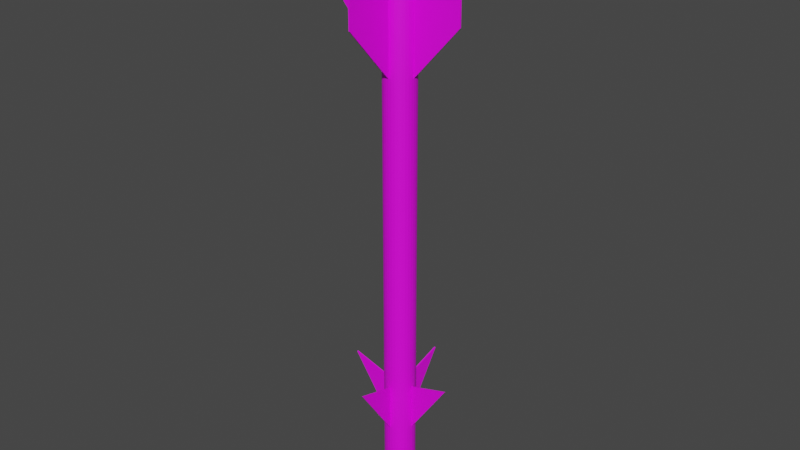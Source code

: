 # Source: AIM-9B.blend  (saved by Blender 2.80.75; exported with 4.5.12 LTS)
import bpy
from mathutils import Matrix  # noqa: F401  (used for matrix-valued properties, if any)

bpy.ops.wm.read_factory_settings(use_empty=True)
scene = bpy.context.scene
scene.name = 'Scene'

# ---- collections
col_collection = bpy.data.collections.new('Collection'); scene.collection.children.link(col_collection)

# ---- images (referenced by path relative to the original .blend; pixels are not part of the script)
import os
ASSET_DIR = os.environ.get("B2B_ASSET_DIR", "")  # directory of the original .blend (textures are referenced by path, not embedded)
HERE = os.path.dirname(os.path.abspath(__file__))  # packed textures are extracted next to this script under _unpacked/

def load_image(name, relpath, width, height, colorspace="sRGB"):
    """Load a texture the original file referenced (path relative to the .blend, or extracted next to this script)."""
    p = next((c for c in (os.path.join(HERE, relpath), os.path.join(ASSET_DIR, relpath)) if relpath and os.path.exists(c)), "")
    if p:
        img = bpy.data.images.load(p, check_existing=True)
        img.name = name
    else:  # same state as the original file: an image datablock whose file is absent (Cycles renders it pink)
        img = bpy.data.images.new(name, width, height)
        img.source = "FILE"
        img.filepath = "//" + (relpath or name)
    img.colorspace_settings.name = colorspace
    return img
img_aim_9_png = load_image('AIM-9.png', 'AIM-9.png', 1024, 1024, 'sRGB')

# ---- materials (node trees are filled in below, after node groups)
mat_aim_9b = bpy.data.materials.new('AIM-9B')
mat_aim_9b.use_transparent_shadow = False

# ---- material node trees
mat_aim_9b.use_nodes = True; mat_aim_9b.node_tree.nodes.clear()
_N = mat_aim_9b.node_tree.nodes; _L = mat_aim_9b.node_tree.links
n0 = _N.new('ShaderNodeOutputMaterial'); n0.name = 'Material Output'; n0.location = (300, 300)
n1 = _N.new('ShaderNodeBsdfPrincipled'); n1.name = 'Principled BSDF'; n1.location = (10, 300)
n1.distribution = 'GGX'
n1.subsurface_method = 'BURLEY'
n1.inputs[3].default_value = 1.45
n1.inputs[27].default_value = (0.0, 0.0, 0.0, 1.0)
n1.inputs[28].default_value = 1.0
n2 = _N.new('ShaderNodeTexImage'); n2.name = 'Image Texture'; n2.location = (-280, 280)
n2.image = img_aim_9_png
_L.new(n1.outputs[0], n0.inputs[0])
_L.new(n2.outputs[0], n1.inputs[0])
n0.is_active_output = True

# ---- world
world_world = bpy.data.worlds.new('World'); scene.world = world_world
world_world.use_nodes = True; world_world.node_tree.nodes.clear()
_N = world_world.node_tree.nodes; _L = world_world.node_tree.links
n0 = _N.new('ShaderNodeOutputWorld'); n0.name = 'World Output'; n0.location = (300, 300)
n1 = _N.new('ShaderNodeBackground'); n1.name = 'Background'; n1.location = (10, 300)
n1.inputs[0].default_value = (0.05088, 0.05088, 0.05088, 1.0)
_L.new(n1.outputs[0], n0.inputs[0])
n0.is_active_output = True
world_world.color = (0.05088, 0.05088, 0.05088)
world_world.use_sun_shadow = False
world_world.sun_shadow_jitter_overblur = 0.0

# ---- meshes
me_cylinder = bpy.data.meshes.new('Cylinder')
me_cylinder.from_pydata([(2.911e-07, 1.0, -16.6), (2.285e-07, 0.8345, 21.07), (0.1951, 0.9808, -16.6), (0.1628, 0.8185, 21.07), (0.3827, 0.9239, -16.6), (0.3194, 0.771, 21.07), (0.5556, 0.8315, -16.6), (0.4636, 0.6939, 21.07), (0.7071, 0.7071, -16.6), (0.5901, 0.5901, 21.07), (0.8315, 0.5556, -16.6), (0.6939, 0.4636, 21.07), (0.9239, 0.3827, -16.6), (0.771, 0.3194, 21.07), (0.9808, 0.1951, -16.6), (0.8185, 0.1628, 21.07), (1.0, -1.153e-06, -16.6), (0.8345, 1.515e-06, 21.07), (0.9808, -0.1951, -16.6), (0.8185, -0.1628, 21.07), (0.9239, -0.3827, -16.6), (0.771, -0.3194, 21.07), (0.8315, -0.5556, -16.6), (0.6939, -0.4636, 21.07), (0.7071, -0.7071, -16.6), (0.5901, -0.5901, 21.07), (0.5556, -0.8315, -16.6), (0.4636, -0.6939, 21.07), (0.3827, -0.9239, -16.6), (0.3194, -0.771, 21.07), (0.1951, -0.9808, -16.6), (0.1628, -0.8185, 21.07), (-3.477e-08, -1.0, -16.6), (1.603e-08, -0.8345, 21.07), (-0.1951, -0.9808, -16.6), (-0.1628, -0.8185, 21.07), (-0.3827, -0.9239, -16.6), (-0.3194, -0.771, 21.07), (-0.5556, -0.8315, -16.6), (-0.4636, -0.6939, 21.07), (-0.7071, -0.7071, -16.6), (-0.5901, -0.5901, 21.07), (-0.8315, -0.5556, -16.6), (-0.6939, -0.4636, 21.07), (-0.9239, -0.3827, -16.6), (-0.771, -0.3194, 21.07), (-0.9808, -0.1951, -16.6), (-0.8185, -0.1628, 21.07), (-1.0, -2.628e-07, -16.6), (-0.8345, 2.278e-06, 21.07), (-0.9808, 0.1951, -16.6), (-0.8185, 0.1628, 21.07), (-0.9239, 0.3827, -16.6), (-0.771, 0.3194, 21.07), (-0.8315, 0.5556, -16.6), (-0.6939, 0.4636, 21.07), (-0.7071, 0.7071, -16.6), (-0.5901, 0.5901, 21.07), (-0.5556, 0.8315, -16.6), (-0.4636, 0.6939, 21.07), (-0.3827, 0.9239, -16.6), (-0.3194, 0.771, 21.07), (-0.1951, 0.9808, -16.6), (-0.1628, 0.8185, 21.07), (0.1951, 0.9808, 21.07), (2.911e-07, 1.0, 21.07), (0.3827, 0.9239, 21.07), (0.5556, 0.8315, 21.07), (0.7071, 0.7071, 21.07), (0.8315, 0.5556, 21.07), (0.9239, 0.3827, 21.07), (0.9808, 0.1951, 21.07), (1.0, 1.541e-06, 21.07), (0.9808, -0.1951, 21.07), (0.9239, -0.3827, 21.07), (0.8315, -0.5556, 21.07), (0.7071, -0.7071, 21.07), (0.5556, -0.8315, 21.07), (0.3827, -0.9239, 21.07), (0.1951, -0.9808, 21.07), (-3.477e-08, -1.0, 21.07), (-0.1951, -0.9808, 21.07), (-0.3827, -0.9239, 21.07), (-0.5556, -0.8315, 21.07), (-0.7071, -0.7071, 21.07), (-0.8315, -0.5556, 21.07), (-0.9239, -0.3827, 21.07), (-0.9808, -0.1951, 21.07), (-1.0, 2.431e-06, 21.07), (-0.9808, 0.1951, 21.07), (-0.9239, 0.3827, 21.07), (-0.8315, 0.5556, 21.07), (-0.7071, 0.7071, 21.07), (-0.5556, 0.8315, 21.07), (-0.3827, 0.9239, 21.07), (-0.1951, 0.9808, 21.07), (0.08059, 0.4051, 18.18), (2.717e-07, 0.4131, 18.18), (0.1581, 0.3816, 18.18), (0.2295, 0.3435, 18.18), (0.2921, 0.2921, 18.18), (0.3435, 0.2295, 18.18), (0.3816, 0.1581, 18.18), (0.4051, 0.08059, 18.18), (0.4131, 1.443e-06, 18.18), (0.4051, -0.08059, 18.18), (0.3816, -0.1581, 18.18), (0.3435, -0.2295, 18.18), (0.2921, -0.2921, 18.18), (0.2295, -0.3435, 18.18), (0.1581, -0.3816, 18.18), (0.08059, -0.4051, 18.18), (2.579e-07, -0.4131, 18.18), (-0.08059, -0.4051, 18.18), (-0.1581, -0.3816, 18.18), (-0.2295, -0.3435, 18.18), (-0.2921, -0.2921, 18.18), (-0.3435, -0.2295, 18.18), (-0.3816, -0.1581, 18.18), (-0.4051, -0.08059, 18.18), (-0.4131, 1.89e-06, 18.18), (-0.4051, 0.08059, 18.18), (-0.3816, 0.1581, 18.18), (-0.3435, 0.2295, 18.18), (-0.2921, 0.2921, 18.18), (-0.2295, 0.3435, 18.18), (-0.1581, 0.3816, 18.18), (-0.08059, 0.4051, 18.18), (0.1628, 0.8185, 18.18), (3.931e-07, 0.8345, 18.18), (0.3194, 0.771, 18.18), (0.4636, 0.6939, 18.18), (0.5901, 0.5901, 18.18), (0.6939, 0.4636, 18.18), (0.771, 0.3194, 18.18), (0.8185, 0.1628, 18.18), (0.8345, 1.519e-06, 18.18), (0.8185, -0.1628, 18.18), (0.771, -0.3194, 18.18), (0.6939, -0.4636, 18.18), (0.5901, -0.5901, 18.18), (0.4636, -0.6939, 18.18), (0.3194, -0.771, 18.18), (0.1628, -0.8185, 18.18), (1.806e-07, -0.8345, 18.18), (-0.1628, -0.8185, 18.18), (-0.3194, -0.771, 18.18), (-0.4636, -0.6939, 18.18), (-0.5901, -0.5901, 18.18), (-0.6939, -0.4636, 18.18), (-0.771, -0.3194, 18.18), (-0.8185, -0.1628, 18.18), (-0.8345, 2.282e-06, 18.18), (-0.8185, 0.1628, 18.18), (-0.771, 0.3194, 18.18), (-0.6939, 0.4636, 18.18), (-0.5901, 0.5901, 18.18), (-0.4636, 0.6939, 18.18), (-0.3194, 0.771, 18.18), (-0.1628, 0.8185, 18.18), (0.1419, 0.7136, 21.03), (2.645e-06, 0.7276, 21.03), (0.2784, 0.6722, 21.03), (0.4042, 0.6049, 21.03), (0.5145, 0.5145, 21.03), (0.6049, 0.4042, 21.03), (0.6722, 0.2784, 21.03), (0.7136, 0.1419, 21.03), (0.7276, 1.318e-06, 21.03), (0.7136, -0.1419, 21.03), (0.6722, -0.2784, 21.03), (0.6049, -0.4042, 21.03), (0.5145, -0.5145, 21.03), (0.4042, -0.6049, 21.03), (0.2784, -0.6722, 21.03), (0.1419, -0.7136, 21.03), (2.672e-06, -0.7276, 21.03), (-0.1419, -0.7136, 21.03), (-0.2784, -0.6722, 21.03), (-0.4042, -0.6049, 21.03), (-0.5145, -0.5145, 21.03), (-0.6049, -0.4042, 21.03), (-0.6722, -0.2784, 21.03), (-0.7136, -0.1419, 21.03), (-0.7276, 2.093e-06, 21.03), (-0.7136, 0.1419, 21.03), (-0.6722, 0.2784, 21.03), (-0.6049, 0.4042, 21.03), (-0.5145, 0.5145, 21.03), (-0.4042, 0.6049, 21.03), (-0.2784, 0.6722, 21.03), (-0.1419, 0.7136, 21.03), (0.1534, 0.7714, 21.03), (2.692e-06, 0.7865, 21.03), (0.301, 0.7267, 21.03), (0.437, 0.654, 21.03), (0.5562, 0.5562, 21.03), (0.654, 0.437, 21.03), (0.7267, 0.301, 21.03), (0.7714, 0.1534, 21.03), (0.7865, 1.315e-06, 21.03), (0.7714, -0.1534, 21.03), (0.7267, -0.301, 21.03), (0.654, -0.437, 21.03), (0.5562, -0.5562, 21.03), (0.437, -0.654, 21.03), (0.301, -0.7267, 21.03), (0.1534, -0.7714, 21.03), (2.665e-06, -0.7865, 21.03), (-0.1534, -0.7714, 21.03), (-0.301, -0.7267, 21.03), (-0.437, -0.654, 21.03), (-0.5562, -0.5562, 21.03), (-0.654, -0.437, 21.03), (-0.7267, -0.301, 21.03), (-0.7714, -0.1534, 21.03), (-0.7865, 2.167e-06, 21.03), (-0.7714, 0.1534, 21.03), (-0.7267, 0.301, 21.03), (-0.654, 0.437, 21.03), (-0.5562, 0.5562, 21.03), (-0.437, 0.654, 21.03), (-0.301, 0.7267, 21.03), (-0.1534, 0.7714, 21.03), (0.09178, 0.4614, 19.31), (9.653e-07, 0.4704, 19.31), (0.18, 0.4346, 19.31), (0.2614, 0.3912, 19.31), (0.3327, 0.3327, 19.31), (0.3912, 0.2614, 19.31), (0.4346, 0.18, 19.31), (0.4614, 0.09178, 19.31), (0.4704, 1.411e-06, 19.31), (0.4614, -0.09178, 19.31), (0.4346, -0.18, 19.31), (0.3912, -0.2614, 19.31), (0.3327, -0.3327, 19.31), (0.2614, -0.3912, 19.31), (0.18, -0.4346, 19.31), (0.09178, -0.4614, 19.31), (9.828e-07, -0.4704, 19.31), (-0.09178, -0.4614, 19.31), (-0.18, -0.4346, 19.31), (-0.2614, -0.3912, 19.31), (-0.3327, -0.3327, 19.31), (-0.3912, -0.2614, 19.31), (-0.4346, -0.18, 19.31), (-0.4614, -0.09178, 19.31), (-0.4704, 1.913e-06, 19.31), (-0.4614, 0.09178, 19.31), (-0.4346, 0.18, 19.31), (-0.3912, 0.2614, 19.31), (-0.3327, 0.3327, 19.31), (-0.2614, 0.3912, 19.31), (-0.18, 0.4346, 19.31), (-0.09178, 0.4614, 19.31), (2.999e-07, 0.8761, -16.84), (0.1709, 0.8593, -16.84), (0.3353, 0.8094, -16.84), (0.4868, 0.7285, -16.84), (0.6195, 0.6195, -16.84), (0.7285, 0.4867, -16.84), (0.8094, 0.3353, -16.84), (0.8593, 0.1709, -16.84), (0.8761, -1.123e-06, -16.84), (0.8593, -0.1709, -16.84), (0.8094, -0.3353, -16.84), (0.7285, -0.4868, -16.84), (0.6195, -0.6195, -16.84), (0.4868, -0.7285, -16.84), (0.3353, -0.8094, -16.84), (0.1709, -0.8593, -16.84), (1.442e-08, -0.8761, -16.84), (-0.1709, -0.8593, -16.84), (-0.3353, -0.8094, -16.84), (-0.4867, -0.7285, -16.84), (-0.6195, -0.6195, -16.84), (-0.7285, -0.4868, -16.84), (-0.8094, -0.3353, -16.84), (-0.8593, -0.1709, -16.84), (-0.8761, -3.429e-07, -16.84), (-0.8593, 0.1709, -16.84), (-0.8094, 0.3353, -16.84), (-0.7285, 0.4867, -16.84), (-0.6195, 0.6195, -16.84), (-0.4867, 0.7285, -16.84), (-0.3353, 0.8094, -16.84), (-0.1709, 0.8593, -16.84), (3.226e-07, 0.7031, -17.01), (0.1372, 0.6896, -17.01), (0.2691, 0.6496, -17.01), (0.3906, 0.5846, -17.01), (0.4972, 0.4972, -17.01), (0.5846, 0.3906, -17.01), (0.6496, 0.2691, -17.01), (0.6896, 0.1372, -17.01), (0.7031, -1.094e-06, -17.01), (0.6896, -0.1372, -17.01), (0.6496, -0.2691, -17.01), (0.5846, -0.3906, -17.01), (0.4972, -0.4972, -17.01), (0.3906, -0.5846, -17.01), (0.2691, -0.6496, -17.01), (0.1372, -0.6896, -17.01), (9.346e-08, -0.7031, -17.01), (-0.1372, -0.6896, -17.01), (-0.2691, -0.6496, -17.01), (-0.3906, -0.5846, -17.01), (-0.4972, -0.4972, -17.01), (-0.5846, -0.3906, -17.01), (-0.6496, -0.2691, -17.01), (-0.6896, -0.1372, -17.01), (-0.7031, -4.681e-07, -17.01), (-0.6896, 0.1372, -17.01), (-0.6496, 0.2691, -17.01), (-0.5846, 0.3906, -17.01), (-0.4972, 0.4972, -17.01), (-0.3906, 0.5846, -17.01), (-0.2691, 0.6496, -17.01), (-0.1372, 0.6896, -17.01), (3.521e-07, 0.4912, -17.13), (0.09583, 0.4818, -17.13), (0.188, 0.4538, -17.13), (0.2729, 0.4084, -17.13), (0.3473, 0.3473, -17.13), (0.4084, 0.2729, -17.13), (0.4538, 0.188, -17.13), (0.4818, 0.09583, -17.13), (0.4912, -1.038e-06, -17.13), (0.4818, -0.09583, -17.13), (0.4538, -0.188, -17.13), (0.4084, -0.2729, -17.13), (0.3473, -0.3473, -17.13), (0.2729, -0.4084, -17.13), (0.188, -0.4538, -17.13), (0.09583, -0.4818, -17.13), (1.921e-07, -0.4912, -17.13), (-0.09583, -0.4818, -17.13), (-0.188, -0.4538, -17.13), (-0.2729, -0.4084, -17.13), (-0.3473, -0.3473, -17.13), (-0.4084, -0.2729, -17.13), (-0.4538, -0.188, -17.13), (-0.4818, -0.09583, -17.13), (-0.4912, -6.013e-07, -17.13), (-0.4818, 0.09583, -17.13), (-0.4538, 0.188, -17.13), (-0.4084, 0.2729, -17.13), (-0.3473, 0.3473, -17.13), (-0.2729, 0.4084, -17.13), (-0.188, 0.4538, -17.13), (-0.09583, 0.4818, -17.13), (3.793e-07, -9.22e-07, -17.21), (-0.9896, -0.04386, 11.16), (-4.025, -0.04386, 14.54), (-0.9896, -0.04386, 20.26), (-4.025, -0.04386, 20.26), (-0.9896, 0.04386, 11.16), (-4.025, 0.04386, 14.54), (-0.9896, 0.04386, 20.26), (-4.025, 0.04386, 20.26), (0.9896, -0.04386, 11.16), (4.025, -0.04386, 14.54), (0.9897, -0.04386, 20.26), (4.025, -0.04386, 20.26), (0.9896, 0.04386, 11.16), (4.025, 0.04386, 14.54), (0.9897, 0.04386, 20.26), (4.025, 0.04386, 20.26), (0.04386, -0.9896, 11.16), (0.04386, -4.025, 14.54), (0.04386, -0.9896, 20.26), (0.04386, -4.025, 20.26), (-0.04386, -0.9896, 11.16), (-0.04385, -4.025, 14.54), (-0.04385, -0.9896, 20.26), (-0.04385, -4.025, 20.26), (0.04386, 0.9896, 11.16), (0.04386, 4.025, 14.54), (0.04386, 0.9896, 20.26), (0.04386, 4.025, 20.26), (-0.04386, 0.9896, 11.16), (-0.04385, 4.025, 14.54), (-0.04385, 0.9896, 20.26), (-0.04385, 4.025, 20.26), (0.04414, -3.54, -8.327), (0.04414, -0.9716, -9.091), (0.04414, -0.9716, -12.13), (-0.04414, -3.54, -8.327), (-0.04414, -0.9716, -9.091), (-0.04414, -0.9716, -12.13), (0.04414, 3.54, -8.327), (0.04414, 0.9716, -9.091), (0.04414, 0.9716, -12.13), (-0.04414, 3.54, -8.327), (-0.04414, 0.9716, -9.091), (-0.04414, 0.9716, -12.13), (-3.54, -0.04414, -8.327), (-0.9716, -0.04414, -9.091), (-0.9716, -0.04414, -12.13), (-3.54, 0.04414, -8.327), (-0.9716, 0.04414, -9.091), (-0.9716, 0.04414, -12.13), (3.54, -0.04413, -8.327), (0.9716, -0.04414, -9.091), (0.9716, -0.04414, -12.13), (3.54, 0.04414, -8.327), (0.9716, 0.04414, -9.091), (0.9716, 0.04414, -12.13)], [], [(0, 65, 64, 2), (2, 64, 66, 4), (4, 66, 67, 6), (6, 67, 68, 8), (8, 68, 69, 10), (10, 69, 70, 12), (12, 70, 71, 14), (14, 71, 72, 16), (16, 72, 73, 18), (18, 73, 74, 20), (20, 74, 75, 22), (22, 75, 76, 24), (24, 76, 77, 26), (26, 77, 78, 28), (28, 78, 79, 30), (30, 79, 80, 32), (32, 80, 81, 34), (34, 81, 82, 36), (36, 82, 83, 38), (38, 83, 84, 40), (40, 84, 85, 42), (42, 85, 86, 44), (44, 86, 87, 46), (46, 87, 88, 48), (48, 88, 89, 50), (50, 89, 90, 52), (52, 90, 91, 54), (54, 91, 92, 56), (56, 92, 93, 58), (58, 93, 94, 60), (13, 11, 133, 134), (60, 94, 95, 62), (62, 95, 65, 0), (1, 3, 64, 65), (3, 5, 66, 64), (5, 7, 67, 66), (7, 9, 68, 67), (9, 11, 69, 68), (11, 13, 70, 69), (13, 15, 71, 70), (15, 17, 72, 71), (17, 19, 73, 72), (19, 21, 74, 73), (21, 23, 75, 74), (23, 25, 76, 75), (25, 27, 77, 76), (27, 29, 78, 77), (29, 31, 79, 78), (31, 33, 80, 79), (33, 35, 81, 80), (35, 37, 82, 81), (37, 39, 83, 82), (39, 41, 84, 83), (41, 43, 85, 84), (43, 45, 86, 85), (45, 47, 87, 86), (47, 49, 88, 87), (49, 51, 89, 88), (51, 53, 90, 89), (53, 55, 91, 90), (55, 57, 92, 91), (57, 59, 93, 92), (59, 61, 94, 93), (61, 63, 95, 94), (63, 1, 65, 95), (108, 107, 203, 204), (41, 39, 147, 148), (15, 13, 134, 135), (43, 41, 148, 149), (17, 15, 135, 136), (45, 43, 149, 150), (19, 17, 136, 137), (47, 45, 150, 151), (21, 19, 137, 138), (49, 47, 151, 152), (23, 21, 138, 139), (51, 49, 152, 153), (25, 23, 139, 140), (53, 51, 153, 154), (27, 25, 140, 141), (55, 53, 154, 155), (29, 27, 141, 142), (3, 1, 129, 128), (57, 55, 155, 156), (31, 29, 142, 143), (5, 3, 128, 130), (59, 57, 156, 157), (33, 31, 143, 144), (7, 5, 130, 131), (61, 59, 157, 158), (35, 33, 144, 145), (9, 7, 131, 132), (63, 61, 158, 159), (37, 35, 145, 146), (11, 9, 132, 133), (1, 63, 159, 129), (39, 37, 146, 147), (97, 96, 128, 129), (96, 98, 130, 128), (98, 99, 131, 130), (99, 100, 132, 131), (100, 101, 133, 132), (101, 102, 134, 133), (102, 103, 135, 134), (103, 104, 136, 135), (104, 105, 137, 136), (105, 106, 138, 137), (106, 107, 139, 138), (107, 108, 140, 139), (108, 109, 141, 140), (109, 110, 142, 141), (110, 111, 143, 142), (111, 112, 144, 143), (112, 113, 145, 144), (113, 114, 146, 145), (114, 115, 147, 146), (115, 116, 148, 147), (116, 117, 149, 148), (117, 118, 150, 149), (118, 119, 151, 150), (119, 120, 152, 151), (120, 121, 153, 152), (121, 122, 154, 153), (122, 123, 155, 154), (123, 124, 156, 155), (124, 125, 157, 156), (125, 126, 158, 157), (126, 127, 159, 158), (127, 97, 129, 159), (178, 177, 241, 242), (122, 121, 217, 218), (109, 108, 204, 205), (123, 122, 218, 219), (110, 109, 205, 206), (96, 97, 193, 192), (124, 123, 219, 220), (111, 110, 206, 207), (98, 96, 192, 194), (125, 124, 220, 221), (112, 111, 207, 208), (99, 98, 194, 195), (126, 125, 221, 222), (113, 112, 208, 209), (100, 99, 195, 196), (127, 126, 222, 223), (114, 113, 209, 210), (101, 100, 196, 197), (97, 127, 223, 193), (115, 114, 210, 211), (102, 101, 197, 198), (116, 115, 211, 212), (103, 102, 198, 199), (117, 116, 212, 213), (104, 103, 199, 200), (118, 117, 213, 214), (105, 104, 200, 201), (119, 118, 214, 215), (106, 105, 201, 202), (120, 119, 215, 216), (107, 106, 202, 203), (121, 120, 216, 217), (161, 160, 192, 193), (160, 162, 194, 192), (162, 163, 195, 194), (163, 164, 196, 195), (164, 165, 197, 196), (165, 166, 198, 197), (166, 167, 199, 198), (167, 168, 200, 199), (168, 169, 201, 200), (169, 170, 202, 201), (170, 171, 203, 202), (171, 172, 204, 203), (172, 173, 205, 204), (173, 174, 206, 205), (174, 175, 207, 206), (175, 176, 208, 207), (176, 177, 209, 208), (177, 178, 210, 209), (178, 179, 211, 210), (179, 180, 212, 211), (180, 181, 213, 212), (181, 182, 214, 213), (182, 183, 215, 214), (183, 184, 216, 215), (184, 185, 217, 216), (185, 186, 218, 217), (186, 187, 219, 218), (187, 188, 220, 219), (188, 189, 221, 220), (189, 190, 222, 221), (190, 191, 223, 222), (191, 161, 193, 223), (224, 225, 255, 254, 253, 252, 251, 250, 249, 248, 247, 246, 245, 244, 243, 242, 241, 240, 239, 238, 237, 236, 235, 234, 233, 232, 231, 230, 229, 228, 227, 226), (165, 164, 228, 229), (161, 191, 255, 225), (179, 178, 242, 243), (166, 165, 229, 230), (180, 179, 243, 244), (167, 166, 230, 231), (181, 180, 244, 245), (168, 167, 231, 232), (182, 181, 245, 246), (169, 168, 232, 233), (183, 182, 246, 247), (170, 169, 233, 234), (184, 183, 247, 248), (171, 170, 234, 235), (185, 184, 248, 249), (172, 171, 235, 236), (186, 185, 249, 250), (173, 172, 236, 237), (187, 186, 250, 251), (174, 173, 237, 238), (160, 161, 225, 224), (188, 187, 251, 252), (175, 174, 238, 239), (162, 160, 224, 226), (189, 188, 252, 253), (176, 175, 239, 240), (163, 162, 226, 227), (190, 189, 253, 254), (177, 176, 240, 241), (164, 163, 227, 228), (191, 190, 254, 255), (12, 14, 263, 262), (277, 278, 310, 309), (30, 32, 272, 271), (48, 50, 281, 280), (4, 6, 259, 258), (22, 24, 268, 267), (40, 42, 277, 276), (58, 60, 286, 285), (14, 16, 264, 263), (32, 34, 273, 272), (50, 52, 282, 281), (6, 8, 260, 259), (24, 26, 269, 268), (42, 44, 278, 277), (60, 62, 287, 286), (16, 18, 265, 264), (34, 36, 274, 273), (52, 54, 283, 282), (8, 10, 261, 260), (26, 28, 270, 269), (44, 46, 279, 278), (0, 2, 257, 256), (62, 0, 256, 287), (18, 20, 266, 265), (36, 38, 275, 274), (54, 56, 284, 283), (10, 12, 262, 261), (28, 30, 271, 270), (46, 48, 280, 279), (2, 4, 258, 257), (20, 22, 267, 266), (38, 40, 276, 275), (56, 58, 285, 284), (312, 313, 345, 344), (264, 265, 297, 296), (278, 279, 311, 310), (265, 266, 298, 297), (279, 280, 312, 311), (266, 267, 299, 298), (280, 281, 313, 312), (267, 268, 300, 299), (281, 282, 314, 313), (268, 269, 301, 300), (282, 283, 315, 314), (269, 270, 302, 301), (256, 257, 289, 288), (283, 284, 316, 315), (270, 271, 303, 302), (257, 258, 290, 289), (284, 285, 317, 316), (271, 272, 304, 303), (258, 259, 291, 290), (285, 286, 318, 317), (272, 273, 305, 304), (259, 260, 292, 291), (286, 287, 319, 318), (273, 274, 306, 305), (260, 261, 293, 292), (287, 256, 288, 319), (274, 275, 307, 306), (261, 262, 294, 293), (275, 276, 308, 307), (262, 263, 295, 294), (276, 277, 309, 308), (263, 264, 296, 295), (320, 321, 352), (299, 300, 332, 331), (313, 314, 346, 345), (300, 301, 333, 332), (314, 315, 347, 346), (301, 302, 334, 333), (288, 289, 321, 320), (315, 316, 348, 347), (302, 303, 335, 334), (289, 290, 322, 321), (316, 317, 349, 348), (303, 304, 336, 335), (290, 291, 323, 322), (317, 318, 350, 349), (304, 305, 337, 336), (291, 292, 324, 323), (318, 319, 351, 350), (305, 306, 338, 337), (292, 293, 325, 324), (319, 288, 320, 351), (306, 307, 339, 338), (293, 294, 326, 325), (307, 308, 340, 339), (294, 295, 327, 326), (308, 309, 341, 340), (295, 296, 328, 327), (309, 310, 342, 341), (296, 297, 329, 328), (310, 311, 343, 342), (297, 298, 330, 329), (311, 312, 344, 343), (298, 299, 331, 330), (347, 348, 352), (334, 335, 352), (321, 322, 352), (348, 349, 352), (335, 336, 352), (322, 323, 352), (349, 350, 352), (336, 337, 352), (323, 324, 352), (350, 351, 352), (337, 338, 352), (324, 325, 352), (351, 320, 352), (338, 339, 352), (325, 326, 352), (339, 340, 352), (326, 327, 352), (340, 341, 352), (327, 328, 352), (341, 342, 352), (328, 329, 352), (342, 343, 352), (329, 330, 352), (343, 344, 352), (330, 331, 352), (344, 345, 352), (331, 332, 352), (345, 346, 352), (332, 333, 352), (346, 347, 352), (333, 334, 352), (353, 355, 356, 354), (355, 359, 360, 356), (359, 357, 358, 360), (357, 353, 354, 358), (355, 359, 357, 353), (360, 358, 354, 356), (361, 362, 364, 363), (363, 364, 368, 367), (367, 368, 366, 365), (365, 366, 362, 361), (363, 361, 365, 367), (368, 364, 362, 366), (369, 371, 372, 370), (371, 375, 376, 372), (375, 373, 374, 376), (373, 369, 370, 374), (371, 375, 373, 369), (376, 374, 370, 372), (377, 378, 380, 379), (379, 380, 384, 383), (383, 384, 382, 381), (381, 382, 378, 377), (379, 377, 381, 383), (384, 380, 378, 382), (389, 388, 385, 386), (390, 388, 389), (387, 385, 388, 390), (386, 385, 387), (395, 392, 391, 394), (396, 395, 394), (393, 396, 394, 391), (392, 393, 391), (401, 400, 397, 398), (402, 400, 401), (399, 397, 400, 402), (398, 397, 399), (407, 404, 403, 406), (408, 407, 406), (405, 408, 406, 403), (404, 405, 403)])
_uv = me_cylinder.uv_layers.new(name='UVMap')
_uv.uv.foreach_set('vector', [0.2126, 0.456, 0.2126, 1.0, 0.2093, 1.0, 0.2093, 0.456, 0.2093, 0.456, 0.2093, 1.0, 0.206, 1.0, 0.206, 0.456, 0.206, 0.456, 0.206, 1.0, 0.2027, 1.0, 0.2027, 0.456, 0.2027, 0.456, 0.2027, 1.0, 0.1994, 1.0, 0.1994, 0.456, 0.1994, 0.456, 0.1994, 1.0, 0.1961, 1.0, 0.1961, 0.456, 0.1961, 0.456, 0.1961, 1.0, 0.1928, 1.0, 0.1928, 0.456, 0.1928, 0.456, 0.1928, 1.0, 0.1895, 1.0, 0.1895, 0.456, 0.1895, 0.456, 0.1895, 1.0, 0.1861, 1.0, 0.1861, 0.456, 0.1861, 0.456, 0.1861, 1.0, 0.1828, 1.0, 0.1828, 0.456, 0.1828, 0.456, 0.1828, 1.0, 0.1795, 1.0, 0.1795, 0.456, 0.1795, 0.456, 0.1795, 1.0, 0.1762, 1.0, 0.1762, 0.456, 0.1762, 0.456, 0.1762, 1.0, 0.1729, 1.0, 0.1729, 0.456, 0.1729, 0.456, 0.1729, 1.0, 0.1696, 1.0, 0.1696, 0.456, 0.1696, 0.456, 0.1696, 1.0, 0.1663, 1.0, 0.1663, 0.456, 0.1663, 0.456, 0.1663, 1.0, 0.163, 1.0, 0.163, 0.456, 0.163, 0.456, 0.163, 1.0, 0.1597, 1.0, 0.1597, 0.456, 0.1597, 0.456, 0.1597, 1.0, 0.1564, 1.0, 0.1564, 0.456, 0.1564, 0.456, 0.1564, 1.0, 0.1531, 1.0, 0.1531, 0.456, 0.1531, 0.456, 0.1531, 1.0, 0.1498, 1.0, 0.1498, 0.456, 0.1498, 0.456, 0.1498, 1.0, 0.1465, 1.0, 0.1465, 0.456, 0.1465, 0.456, 0.1465, 1.0, 0.1432, 1.0, 0.1432, 0.456, 0.1432, 0.456, 0.1432, 1.0, 0.1399, 1.0, 0.1399, 0.456, 0.1399, 0.456, 0.1399, 1.0, 0.1366, 1.0, 0.1366, 0.456, 0.1366, 0.456, 0.1366, 1.0, 0.1333, 1.0, 0.1333, 0.456, 0.1333, 0.456, 0.1333, 1.0, 0.13, 1.0, 0.13, 0.456, 0.13, 0.456, 0.13, 1.0, 0.1267, 1.0, 0.1267, 0.456, 0.1267, 0.456, 0.1267, 1.0, 0.1234, 1.0, 0.1234, 0.456, 0.1234, 0.456, 0.1234, 1.0, 0.1201, 1.0, 0.1201, 0.456, 0.1201, 0.456, 0.1201, 1.0, 0.1168, 1.0, 0.1168, 0.456, 0.1168, 0.456, 0.1168, 1.0, 0.1135, 1.0, 0.1135, 0.456, 0.6907, 0.9446, 0.6963, 0.9446, 0.6963, 0.833, 0.6907, 0.833, 0.1135, 0.456, 0.1135, 1.0, 0.1102, 1.0, 0.1102, 0.456, 0.1102, 0.456, 0.1102, 1.0, 0.1069, 1.0, 0.1069, 0.456, 0.9082, 0.6841, 0.9197, 0.6829, 0.922, 0.6944, 0.9082, 0.6958, 0.9197, 0.6829, 0.9308, 0.6796, 0.9353, 0.6904, 0.922, 0.6944, 0.9308, 0.6796, 0.941, 0.6741, 0.9475, 0.6838, 0.9353, 0.6904, 0.941, 0.6741, 0.95, 0.6668, 0.9582, 0.675, 0.9475, 0.6838, 0.95, 0.6668, 0.9573, 0.6578, 0.967, 0.6643, 0.9582, 0.675, 0.9573, 0.6578, 0.9628, 0.6476, 0.9736, 0.6521, 0.967, 0.6643, 0.9628, 0.6476, 0.9661, 0.6365, 0.9776, 0.6388, 0.9736, 0.6521, 0.9661, 0.6365, 0.9673, 0.625, 0.979, 0.625, 0.9776, 0.6388, 0.9673, 0.625, 0.9661, 0.6135, 0.9776, 0.6112, 0.979, 0.625, 0.9661, 0.6135, 0.9628, 0.6024, 0.9736, 0.5979, 0.9776, 0.6112, 0.9628, 0.6024, 0.9573, 0.5922, 0.967, 0.5857, 0.9736, 0.5979, 0.9573, 0.5922, 0.95, 0.5832, 0.9582, 0.575, 0.967, 0.5857, 0.95, 0.5832, 0.941, 0.5759, 0.9475, 0.5662, 0.9582, 0.575, 0.941, 0.5759, 0.9308, 0.5704, 0.9353, 0.5596, 0.9475, 0.5662, 0.9308, 0.5704, 0.9197, 0.5671, 0.922, 0.5556, 0.9353, 0.5596, 0.9197, 0.5671, 0.9082, 0.5659, 0.9082, 0.5542, 0.922, 0.5556, 0.9082, 0.5659, 0.8967, 0.5671, 0.8944, 0.5556, 0.9082, 0.5542, 0.8967, 0.5671, 0.8856, 0.5704, 0.8811, 0.5596, 0.8944, 0.5556, 0.8856, 0.5704, 0.8754, 0.5759, 0.8689, 0.5662, 0.8811, 0.5596, 0.8754, 0.5759, 0.8664, 0.5832, 0.8582, 0.575, 0.8689, 0.5662, 0.8664, 0.5832, 0.8591, 0.5922, 0.8494, 0.5857, 0.8582, 0.575, 0.8591, 0.5922, 0.8536, 0.6024, 0.8428, 0.5979, 0.8494, 0.5857, 0.8536, 0.6024, 0.8503, 0.6135, 0.8388, 0.6112, 0.8428, 0.5979, 0.8503, 0.6135, 0.8492, 0.625, 0.8374, 0.625, 0.8388, 0.6112, 0.8492, 0.625, 0.8503, 0.6365, 0.8388, 0.6388, 0.8374, 0.625, 0.8503, 0.6365, 0.8536, 0.6476, 0.8428, 0.6521, 0.8388, 0.6388, 0.8536, 0.6476, 0.8591, 0.6578, 0.8494, 0.6643, 0.8428, 0.6521, 0.8591, 0.6578, 0.8664, 0.6668, 0.8582, 0.675, 0.8494, 0.6643, 0.8664, 0.6668, 0.8754, 0.6741, 0.8689, 0.6838, 0.8582, 0.675, 0.8754, 0.6741, 0.8856, 0.6796, 0.8811, 0.6904, 0.8689, 0.6838, 0.8856, 0.6796, 0.8967, 0.6829, 0.8944, 0.6944, 0.8811, 0.6904, 0.8967, 0.6829, 0.9082, 0.6841, 0.9082, 0.6958, 0.8944, 0.6944, 0.9479, 0.7494, 0.9503, 0.7523, 0.9503, 0.7523, 0.9479, 0.7494, 0.6557, 0.9446, 0.6606, 0.9446, 0.6606, 0.833, 0.6557, 0.833, 0.6847, 0.9446, 0.6907, 0.9446, 0.6907, 0.833, 0.6847, 0.833, 0.6606, 0.9446, 0.6557, 0.9446, 0.6557, 0.833, 0.6606, 0.833, 0.6784, 0.9446, 0.6847, 0.9446, 0.6847, 0.833, 0.6784, 0.833, 0.6661, 0.9446, 0.6606, 0.9446, 0.6606, 0.833, 0.6661, 0.833, 0.6721, 0.9446, 0.6784, 0.9446, 0.6784, 0.833, 0.6721, 0.833, 0.6721, 0.9446, 0.6661, 0.9446, 0.6661, 0.833, 0.6721, 0.833, 0.6661, 0.9446, 0.6721, 0.9446, 0.6721, 0.833, 0.6661, 0.833, 0.6784, 0.9446, 0.6721, 0.9446, 0.6721, 0.833, 0.6784, 0.833, 0.6606, 0.9446, 0.6661, 0.9446, 0.6661, 0.833, 0.6606, 0.833, 0.6847, 0.9446, 0.6784, 0.9446, 0.6784, 0.833, 0.6847, 0.833, 0.6557, 0.9446, 0.6606, 0.9446, 0.6606, 0.833, 0.6557, 0.833, 0.6907, 0.9446, 0.6847, 0.9446, 0.6847, 0.833, 0.6907, 0.833, 0.6963, 0.9446, 0.7011, 0.9446, 0.7011, 0.833, 0.6963, 0.833, 0.6963, 0.9446, 0.6907, 0.9446, 0.6907, 0.833, 0.6963, 0.833, 0.6907, 0.9446, 0.6963, 0.9446, 0.6963, 0.833, 0.6907, 0.833, 0.6847, 0.9446, 0.6784, 0.9446, 0.6784, 0.833, 0.6847, 0.833, 0.7011, 0.9446, 0.6963, 0.9446, 0.6963, 0.833, 0.7011, 0.833, 0.6847, 0.9446, 0.6907, 0.9446, 0.6907, 0.833, 0.6847, 0.833, 0.6907, 0.9446, 0.6847, 0.9446, 0.6847, 0.833, 0.6907, 0.833, 0.6606, 0.9446, 0.6557, 0.9446, 0.6557, 0.833, 0.6606, 0.833, 0.6784, 0.9446, 0.6847, 0.9446, 0.6847, 0.833, 0.6784, 0.833, 0.6963, 0.9446, 0.6907, 0.9446, 0.6907, 0.833, 0.6963, 0.833, 0.6661, 0.9446, 0.6606, 0.9446, 0.6606, 0.833, 0.6661, 0.833, 0.6721, 0.9446, 0.6784, 0.9446, 0.6784, 0.833, 0.6721, 0.833, 0.7011, 0.9446, 0.6963, 0.9446, 0.6963, 0.833, 0.7011, 0.833, 0.6721, 0.9446, 0.6661, 0.9446, 0.6661, 0.833, 0.6721, 0.833, 0.6661, 0.9446, 0.6721, 0.9446, 0.6721, 0.833, 0.6661, 0.833, 0.6963, 0.9446, 0.7011, 0.9446, 0.7011, 0.833, 0.6963, 0.833, 0.6784, 0.9446, 0.6721, 0.9446, 0.6721, 0.833, 0.6784, 0.833, 0.6606, 0.9446, 0.6661, 0.9446, 0.6661, 0.833, 0.6606, 0.833, 0.6094, 0.1642, 0.6174, 0.1634, 0.6256, 0.2045, 0.6094, 0.2061, 0.6174, 0.1634, 0.6251, 0.161, 0.6412, 0.1998, 0.6256, 0.2045, 0.6251, 0.161, 0.6322, 0.1572, 0.6555, 0.1921, 0.6412, 0.1998, 0.6322, 0.1572, 0.6384, 0.1521, 0.6681, 0.1818, 0.6555, 0.1921, 0.6384, 0.1521, 0.6436, 0.1459, 0.6784, 0.1692, 0.6681, 0.1818, 0.6436, 0.1459, 0.6474, 0.1388, 0.6861, 0.1548, 0.6784, 0.1692, 0.6474, 0.1388, 0.6497, 0.1311, 0.6908, 0.1393, 0.6861, 0.1548, 0.6497, 0.1311, 0.6505, 0.123, 0.6924, 0.123, 0.6908, 0.1393, 0.6505, 0.123, 0.6497, 0.115, 0.6908, 0.1068, 0.6924, 0.123, 0.6497, 0.115, 0.6474, 0.1073, 0.6861, 0.09126, 0.6908, 0.1068, 0.6474, 0.1073, 0.6436, 0.1002, 0.6784, 0.0769, 0.6861, 0.09126, 0.6436, 0.1002, 0.6384, 0.09397, 0.6681, 0.06431, 0.6784, 0.0769, 0.6384, 0.09397, 0.6322, 0.08886, 0.6555, 0.05398, 0.6681, 0.06431, 0.6322, 0.08886, 0.6251, 0.08506, 0.6412, 0.04631, 0.6555, 0.05398, 0.6251, 0.08506, 0.6174, 0.08272, 0.6256, 0.04158, 0.6412, 0.04631, 0.6174, 0.08272, 0.6094, 0.08193, 0.6094, 0.03998, 0.6256, 0.04158, 0.6094, 0.08193, 0.6014, 0.08272, 0.5932, 0.04158, 0.6094, 0.03998, 0.6014, 0.08272, 0.5936, 0.08506, 0.5776, 0.04631, 0.5932, 0.04158, 0.5936, 0.08506, 0.5865, 0.08886, 0.5632, 0.05398, 0.5776, 0.04631, 0.5865, 0.08886, 0.5803, 0.09397, 0.5506, 0.06431, 0.5632, 0.05398, 0.5803, 0.09397, 0.5752, 0.1002, 0.5403, 0.0769, 0.5506, 0.06431, 0.5752, 0.1002, 0.5714, 0.1073, 0.5326, 0.09126, 0.5403, 0.0769, 0.5714, 0.1073, 0.569, 0.115, 0.5279, 0.1068, 0.5326, 0.09126, 0.569, 0.115, 0.5683, 0.123, 0.5263, 0.123, 0.5279, 0.1068, 0.5683, 0.123, 0.569, 0.1311, 0.5279, 0.1393, 0.5263, 0.123, 0.569, 0.1311, 0.5714, 0.1388, 0.5326, 0.1548, 0.5279, 0.1393, 0.5714, 0.1388, 0.5752, 0.1459, 0.5403, 0.1692, 0.5326, 0.1548, 0.5752, 0.1459, 0.5803, 0.1521, 0.5506, 0.1818, 0.5403, 0.1692, 0.5803, 0.1521, 0.5865, 0.1572, 0.5632, 0.1921, 0.5506, 0.1818, 0.5865, 0.1572, 0.5936, 0.161, 0.5776, 0.1998, 0.5632, 0.1921, 0.5936, 0.161, 0.6014, 0.1634, 0.5932, 0.2045, 0.5776, 0.1998, 0.6014, 0.1634, 0.6094, 0.1642, 0.6094, 0.2061, 0.5932, 0.2045, 0.3038, 0.8298, 0.2946, 0.8298, 0.2912, 0.9455, 0.2971, 0.9455, 0.9158, 0.7708, 0.9147, 0.7671, 0.9147, 0.7671, 0.9158, 0.7708, 0.9449, 0.7469, 0.9479, 0.7494, 0.9479, 0.7494, 0.9449, 0.7469, 0.9176, 0.7742, 0.9158, 0.7708, 0.9158, 0.7708, 0.9176, 0.7742, 0.9415, 0.7451, 0.9449, 0.7469, 0.9449, 0.7469, 0.9415, 0.7451, 0.9374, 0.7819, 0.9336, 0.7822, 0.9336, 0.7822, 0.9374, 0.7819, 0.9201, 0.7771, 0.9176, 0.7742, 0.9176, 0.7742, 0.9201, 0.7771, 0.9378, 0.744, 0.9415, 0.7451, 0.9415, 0.7451, 0.9378, 0.744, 0.9415, 0.7814, 0.9378, 0.7825, 0.9378, 0.7825, 0.9415, 0.7814, 0.9231, 0.7796, 0.9201, 0.7771, 0.9201, 0.7771, 0.9231, 0.7796, 0.9336, 0.7441, 0.9374, 0.7444, 0.9374, 0.7444, 0.9336, 0.7441, 0.9449, 0.7796, 0.9415, 0.7814, 0.9415, 0.7814, 0.9449, 0.7796, 0.9265, 0.7814, 0.9231, 0.7796, 0.9231, 0.7796, 0.9265, 0.7814, 0.9299, 0.7444, 0.9336, 0.7441, 0.9336, 0.7441, 0.9299, 0.7444, 0.9479, 0.7771, 0.9449, 0.7796, 0.9449, 0.7796, 0.9479, 0.7771, 0.9301, 0.7825, 0.9265, 0.7814, 0.9265, 0.7814, 0.9301, 0.7825, 0.9265, 0.7451, 0.9301, 0.744, 0.9301, 0.744, 0.9265, 0.7451, 0.9503, 0.7742, 0.9479, 0.7771, 0.9479, 0.7771, 0.9503, 0.7742, 0.9336, 0.7822, 0.9299, 0.7819, 0.9299, 0.7819, 0.9336, 0.7822, 0.9231, 0.7469, 0.9265, 0.7451, 0.9265, 0.7451, 0.9231, 0.7469, 0.9521, 0.7708, 0.9503, 0.7742, 0.9503, 0.7742, 0.9521, 0.7708, 0.9201, 0.7494, 0.9231, 0.7469, 0.9231, 0.7469, 0.9201, 0.7494, 0.9532, 0.7671, 0.9521, 0.7708, 0.9521, 0.7708, 0.9532, 0.7671, 0.9176, 0.7523, 0.9201, 0.7494, 0.9201, 0.7494, 0.9176, 0.7523, 0.9536, 0.7632, 0.9532, 0.7671, 0.9532, 0.7671, 0.9536, 0.7632, 0.9158, 0.7557, 0.9176, 0.7523, 0.9176, 0.7523, 0.9158, 0.7557, 0.9532, 0.7594, 0.9536, 0.7632, 0.9536, 0.7632, 0.9532, 0.7594, 0.9147, 0.7594, 0.9158, 0.7557, 0.9158, 0.7557, 0.9147, 0.7594, 0.9521, 0.7557, 0.9532, 0.7594, 0.9532, 0.7594, 0.9521, 0.7557, 0.9146, 0.7632, 0.9149, 0.7594, 0.9149, 0.7594, 0.9146, 0.7632, 0.9503, 0.7523, 0.9521, 0.7557, 0.9521, 0.7557, 0.9503, 0.7523, 0.9149, 0.7669, 0.9146, 0.7632, 0.9146, 0.7632, 0.9149, 0.7669, 0.934, 0.7814, 0.9375, 0.7811, 0.9378, 0.7825, 0.934, 0.7829, 0.9375, 0.7811, 0.9409, 0.78, 0.9415, 0.7814, 0.9378, 0.7825, 0.9409, 0.78, 0.9441, 0.7783, 0.9449, 0.7796, 0.9415, 0.7814, 0.9441, 0.7783, 0.9468, 0.7761, 0.9479, 0.7771, 0.9449, 0.7796, 0.9468, 0.7761, 0.9491, 0.7733, 0.9503, 0.7742, 0.9479, 0.7771, 0.9491, 0.7733, 0.9508, 0.7702, 0.9521, 0.7708, 0.9503, 0.7742, 0.9508, 0.7702, 0.9518, 0.7668, 0.9532, 0.7671, 0.9521, 0.7708, 0.9518, 0.7668, 0.9521, 0.7632, 0.9536, 0.7632, 0.9532, 0.7671, 0.9521, 0.7632, 0.9518, 0.7597, 0.9532, 0.7594, 0.9536, 0.7632, 0.9518, 0.7597, 0.9508, 0.7563, 0.9521, 0.7557, 0.9532, 0.7594, 0.9508, 0.7563, 0.9491, 0.7531, 0.9503, 0.7523, 0.9521, 0.7557, 0.9491, 0.7531, 0.9468, 0.7504, 0.9479, 0.7494, 0.9503, 0.7523, 0.9468, 0.7504, 0.9441, 0.7481, 0.9449, 0.7469, 0.9479, 0.7494, 0.9441, 0.7481, 0.9409, 0.7465, 0.9415, 0.7451, 0.9449, 0.7469, 0.9409, 0.7465, 0.9375, 0.7454, 0.9378, 0.744, 0.9415, 0.7451, 0.9375, 0.7454, 0.934, 0.7451, 0.934, 0.7436, 0.9378, 0.744, 0.934, 0.7451, 0.9304, 0.7454, 0.9301, 0.744, 0.934, 0.7436, 0.9304, 0.7454, 0.927, 0.7465, 0.9265, 0.7451, 0.9301, 0.744, 0.927, 0.7465, 0.9239, 0.7481, 0.9231, 0.7469, 0.9265, 0.7451, 0.9239, 0.7481, 0.9211, 0.7504, 0.9201, 0.7494, 0.9231, 0.7469, 0.9211, 0.7504, 0.9189, 0.7531, 0.9176, 0.7523, 0.9201, 0.7494, 0.9189, 0.7531, 0.9172, 0.7563, 0.9158, 0.7557, 0.9176, 0.7523, 0.9172, 0.7563, 0.9161, 0.7597, 0.9147, 0.7594, 0.9158, 0.7557, 0.9161, 0.7597, 0.9158, 0.7632, 0.9143, 0.7632, 0.9147, 0.7594, 0.9158, 0.7632, 0.9161, 0.7668, 0.9147, 0.7671, 0.9143, 0.7632, 0.9161, 0.7668, 0.9172, 0.7702, 0.9158, 0.7708, 0.9147, 0.7671, 0.9172, 0.7702, 0.9189, 0.7733, 0.9176, 0.7742, 0.9158, 0.7708, 0.9189, 0.7733, 0.9211, 0.7761, 0.9201, 0.7771, 0.9176, 0.7742, 0.9211, 0.7761, 0.9239, 0.7783, 0.9231, 0.7796, 0.9201, 0.7771, 0.9239, 0.7783, 0.927, 0.78, 0.9265, 0.7814, 0.9231, 0.7796, 0.927, 0.78, 0.9304, 0.7811, 0.9301, 0.7825, 0.9265, 0.7814, 0.9304, 0.7811, 0.934, 0.7814, 0.934, 0.7829, 0.9301, 0.7825, 0.8388, 0.8069, 0.8304, 0.8077, 0.8221, 0.8069, 0.8141, 0.8044, 0.8067, 0.8005, 0.8002, 0.7952, 0.7949, 0.7887, 0.7909, 0.7813, 0.7885, 0.7733, 0.7877, 0.7649, 0.7885, 0.7566, 0.7909, 0.7485, 0.7949, 0.7412, 0.8002, 0.7347, 0.8067, 0.7293, 0.8141, 0.7254, 0.8221, 0.723, 0.8304, 0.7221, 0.8388, 0.723, 0.8468, 0.7254, 0.8542, 0.7293, 0.8607, 0.7347, 0.866, 0.7412, 0.87, 0.7485, 0.8724, 0.7566, 0.8732, 0.7649, 0.8724, 0.7733, 0.87, 0.7813, 0.866, 0.7887, 0.8607, 0.7952, 0.8542, 0.8005, 0.8468, 0.8044, 0.2576, 0.8298, 0.2502, 0.8298, 0.2625, 0.9455, 0.2673, 0.9455, 0.285, 0.8298, 0.2946, 0.8298, 0.2912, 0.9455, 0.285, 0.9455, 0.3123, 0.8298, 0.3038, 0.8298, 0.2971, 0.9455, 0.3026, 0.9455, 0.2661, 0.8298, 0.2576, 0.8298, 0.2673, 0.9455, 0.2728, 0.9455, 0.3198, 0.8298, 0.3123, 0.8298, 0.3026, 0.9455, 0.3075, 0.9455, 0.2754, 0.8298, 0.2661, 0.8298, 0.2728, 0.9455, 0.2787, 0.9455, 0.3123, 0.8298, 0.3198, 0.8298, 0.3075, 0.9455, 0.3026, 0.9455, 0.285, 0.8298, 0.2754, 0.8298, 0.2787, 0.9455, 0.285, 0.9455, 0.3038, 0.8298, 0.3123, 0.8298, 0.3026, 0.9455, 0.2971, 0.9455, 0.2946, 0.8298, 0.285, 0.8298, 0.285, 0.9455, 0.2912, 0.9455, 0.2946, 0.8298, 0.3038, 0.8298, 0.2971, 0.9455, 0.2912, 0.9455, 0.3038, 0.8298, 0.2946, 0.8298, 0.2912, 0.9455, 0.2971, 0.9455, 0.285, 0.8298, 0.2946, 0.8298, 0.2912, 0.9455, 0.285, 0.9455, 0.3123, 0.8298, 0.3038, 0.8298, 0.2971, 0.9455, 0.3026, 0.9455, 0.2754, 0.8298, 0.285, 0.8298, 0.285, 0.9455, 0.2787, 0.9455, 0.3198, 0.8298, 0.3123, 0.8298, 0.3026, 0.9455, 0.3075, 0.9455, 0.2661, 0.8298, 0.2754, 0.8298, 0.2787, 0.9455, 0.2728, 0.9455, 0.2576, 0.8298, 0.2502, 0.8298, 0.2625, 0.9455, 0.2673, 0.9455, 0.2576, 0.8298, 0.2661, 0.8298, 0.2728, 0.9455, 0.2673, 0.9455, 0.2661, 0.8298, 0.2576, 0.8298, 0.2673, 0.9455, 0.2728, 0.9455, 0.2754, 0.8298, 0.285, 0.8298, 0.285, 0.9455, 0.2787, 0.9455, 0.2502, 0.8298, 0.2576, 0.8298, 0.2673, 0.9455, 0.2625, 0.9455, 0.2754, 0.8298, 0.2661, 0.8298, 0.2728, 0.9455, 0.2787, 0.9455, 0.2661, 0.8298, 0.2754, 0.8298, 0.2787, 0.9455, 0.2728, 0.9455, 0.3123, 0.8298, 0.3198, 0.8298, 0.3075, 0.9455, 0.3026, 0.9455, 0.285, 0.8298, 0.2754, 0.8298, 0.2787, 0.9455, 0.285, 0.9455, 0.2576, 0.8298, 0.2661, 0.8298, 0.2728, 0.9455, 0.2673, 0.9455, 0.3038, 0.8298, 0.3123, 0.8298, 0.3026, 0.9455, 0.2971, 0.9455, 0.2946, 0.8298, 0.285, 0.8298, 0.285, 0.9455, 0.2912, 0.9455, 0.2502, 0.8298, 0.2576, 0.8298, 0.2673, 0.9455, 0.2625, 0.9455, 0.2946, 0.8298, 0.3038, 0.8298, 0.2971, 0.9455, 0.2912, 0.9455, 0.9429, 0.7373, 0.9478, 0.7393, 0.9447, 0.7453, 0.941, 0.7437, 0.933, 0.7834, 0.9291, 0.7826, 0.9306, 0.7775, 0.9335, 0.7781, 0.9589, 0.7759, 0.956, 0.7803, 0.9507, 0.7761, 0.953, 0.7728, 0.9179, 0.7841, 0.9142, 0.7803, 0.9193, 0.776, 0.9221, 0.7789, 0.9223, 0.7393, 0.9272, 0.7373, 0.9292, 0.7437, 0.9255, 0.7452, 0.9609, 0.7553, 0.962, 0.7605, 0.9553, 0.7612, 0.9545, 0.7573, 0.9377, 0.7901, 0.9324, 0.7901, 0.933, 0.7834, 0.937, 0.7834, 0.9082, 0.7605, 0.9092, 0.7553, 0.9156, 0.7572, 0.9148, 0.7611, 0.9478, 0.7393, 0.9522, 0.7423, 0.948, 0.7475, 0.9447, 0.7453, 0.956, 0.7803, 0.9522, 0.7841, 0.9479, 0.7789, 0.9507, 0.7761, 0.9142, 0.7803, 0.9112, 0.7759, 0.9171, 0.7727, 0.9193, 0.776, 0.9272, 0.7373, 0.9324, 0.7363, 0.9331, 0.7429, 0.9292, 0.7437, 0.962, 0.7605, 0.962, 0.7658, 0.9553, 0.7652, 0.9553, 0.7612, 0.9324, 0.7901, 0.9272, 0.789, 0.9291, 0.7826, 0.933, 0.7834, 0.9092, 0.7553, 0.9112, 0.7504, 0.9171, 0.7536, 0.9156, 0.7572, 0.9522, 0.7423, 0.956, 0.746, 0.9508, 0.7503, 0.948, 0.7475, 0.9522, 0.7841, 0.9478, 0.787, 0.9446, 0.7811, 0.9479, 0.7789, 0.9112, 0.7759, 0.9092, 0.771, 0.9156, 0.769, 0.9171, 0.7727, 0.9324, 0.7363, 0.9377, 0.7363, 0.9371, 0.743, 0.9331, 0.7429, 0.962, 0.7658, 0.9609, 0.771, 0.9545, 0.7691, 0.9553, 0.7652, 0.9272, 0.789, 0.9223, 0.787, 0.9254, 0.7811, 0.9291, 0.7826, 0.9142, 0.746, 0.9179, 0.7423, 0.9222, 0.7474, 0.9194, 0.7503, 0.9112, 0.7504, 0.9142, 0.746, 0.9194, 0.7503, 0.9171, 0.7536, 0.956, 0.746, 0.9589, 0.7504, 0.953, 0.7536, 0.9508, 0.7503, 0.9478, 0.787, 0.9429, 0.789, 0.9409, 0.7827, 0.9446, 0.7811, 0.9092, 0.771, 0.9082, 0.7658, 0.9148, 0.7651, 0.9156, 0.769, 0.9377, 0.7363, 0.9429, 0.7373, 0.941, 0.7437, 0.9371, 0.743, 0.9609, 0.771, 0.9589, 0.7759, 0.953, 0.7728, 0.9545, 0.7691, 0.9223, 0.787, 0.9179, 0.7841, 0.9221, 0.7789, 0.9254, 0.7811, 0.9179, 0.7423, 0.9223, 0.7393, 0.9255, 0.7452, 0.9222, 0.7474, 0.9589, 0.7504, 0.9609, 0.7553, 0.9545, 0.7573, 0.953, 0.7536, 0.9429, 0.789, 0.9377, 0.7901, 0.937, 0.7834, 0.9409, 0.7827, 0.9082, 0.7658, 0.9082, 0.7605, 0.9148, 0.7611, 0.9148, 0.7651, 0.9255, 0.7747, 0.9234, 0.7726, 0.9273, 0.7694, 0.9287, 0.7708, 0.948, 0.7475, 0.9508, 0.7503, 0.9467, 0.7537, 0.9446, 0.7516, 0.9291, 0.7826, 0.9254, 0.7811, 0.9279, 0.7764, 0.9306, 0.7775, 0.9508, 0.7503, 0.953, 0.7536, 0.9483, 0.7562, 0.9467, 0.7537, 0.9254, 0.7811, 0.9221, 0.7789, 0.9255, 0.7747, 0.9279, 0.7764, 0.953, 0.7536, 0.9545, 0.7573, 0.9494, 0.7589, 0.9483, 0.7562, 0.9221, 0.7789, 0.9193, 0.776, 0.9234, 0.7726, 0.9255, 0.7747, 0.9545, 0.7573, 0.9553, 0.7612, 0.95, 0.7618, 0.9494, 0.7589, 0.9193, 0.776, 0.9171, 0.7727, 0.9218, 0.7702, 0.9234, 0.7726, 0.9553, 0.7612, 0.9553, 0.7652, 0.95, 0.7647, 0.95, 0.7618, 0.9171, 0.7727, 0.9156, 0.769, 0.9207, 0.7675, 0.9218, 0.7702, 0.9553, 0.7652, 0.9545, 0.7691, 0.9494, 0.7676, 0.95, 0.7647, 0.9194, 0.7503, 0.9222, 0.7474, 0.9256, 0.7515, 0.9235, 0.7536, 0.9156, 0.769, 0.9148, 0.7651, 0.9201, 0.7646, 0.9207, 0.7675, 0.9545, 0.7691, 0.953, 0.7728, 0.9483, 0.7703, 0.9494, 0.7676, 0.9222, 0.7474, 0.9255, 0.7452, 0.928, 0.7499, 0.9256, 0.7515, 0.9148, 0.7651, 0.9148, 0.7611, 0.9201, 0.7616, 0.9201, 0.7646, 0.953, 0.7728, 0.9507, 0.7761, 0.9466, 0.7727, 0.9483, 0.7703, 0.9255, 0.7452, 0.9292, 0.7437, 0.9308, 0.7488, 0.928, 0.7499, 0.9148, 0.7611, 0.9156, 0.7572, 0.9207, 0.7588, 0.9201, 0.7616, 0.9507, 0.7761, 0.9479, 0.7789, 0.9445, 0.7748, 0.9466, 0.7727, 0.9292, 0.7437, 0.9331, 0.7429, 0.9337, 0.7483, 0.9308, 0.7488, 0.9156, 0.7572, 0.9171, 0.7536, 0.9219, 0.7561, 0.9207, 0.7588, 0.9479, 0.7789, 0.9446, 0.7811, 0.9421, 0.7764, 0.9445, 0.7748, 0.9331, 0.7429, 0.9371, 0.743, 0.9366, 0.7483, 0.9337, 0.7483, 0.9171, 0.7536, 0.9194, 0.7503, 0.9235, 0.7536, 0.9219, 0.7561, 0.9446, 0.7811, 0.9409, 0.7827, 0.9393, 0.7776, 0.9421, 0.7764, 0.9371, 0.743, 0.941, 0.7437, 0.9395, 0.7489, 0.9366, 0.7483, 0.9409, 0.7827, 0.937, 0.7834, 0.9365, 0.7781, 0.9393, 0.7776, 0.941, 0.7437, 0.9447, 0.7453, 0.9422, 0.75, 0.9395, 0.7489, 0.937, 0.7834, 0.933, 0.7834, 0.9335, 0.7781, 0.9365, 0.7781, 0.9447, 0.7453, 0.948, 0.7475, 0.9446, 0.7516, 0.9422, 0.75, 0.9274, 0.7568, 0.9288, 0.7555, 0.9351, 0.7632, 0.9494, 0.7589, 0.95, 0.7618, 0.945, 0.7623, 0.9446, 0.7604, 0.9234, 0.7726, 0.9218, 0.7702, 0.9263, 0.7678, 0.9273, 0.7694, 0.95, 0.7618, 0.95, 0.7647, 0.9449, 0.7642, 0.945, 0.7623, 0.9218, 0.7702, 0.9207, 0.7675, 0.9255, 0.766, 0.9263, 0.7678, 0.95, 0.7647, 0.9494, 0.7676, 0.9446, 0.7661, 0.9449, 0.7642, 0.9235, 0.7536, 0.9256, 0.7515, 0.9288, 0.7555, 0.9274, 0.7568, 0.9207, 0.7675, 0.9201, 0.7646, 0.9252, 0.7641, 0.9255, 0.766, 0.9494, 0.7676, 0.9483, 0.7703, 0.9438, 0.7679, 0.9446, 0.7661, 0.9256, 0.7515, 0.928, 0.7499, 0.9304, 0.7544, 0.9288, 0.7555, 0.9201, 0.7646, 0.9201, 0.7616, 0.9252, 0.7621, 0.9252, 0.7641, 0.9483, 0.7703, 0.9466, 0.7727, 0.9427, 0.7695, 0.9438, 0.7679, 0.928, 0.7499, 0.9308, 0.7488, 0.9322, 0.7537, 0.9304, 0.7544, 0.9201, 0.7616, 0.9207, 0.7588, 0.9256, 0.7602, 0.9252, 0.7621, 0.9466, 0.7727, 0.9445, 0.7748, 0.9413, 0.7709, 0.9427, 0.7695, 0.9308, 0.7488, 0.9337, 0.7483, 0.9341, 0.7533, 0.9322, 0.7537, 0.9207, 0.7588, 0.9219, 0.7561, 0.9263, 0.7584, 0.9256, 0.7602, 0.9445, 0.7748, 0.9421, 0.7764, 0.9397, 0.772, 0.9413, 0.7709, 0.9337, 0.7483, 0.9366, 0.7483, 0.9361, 0.7533, 0.9341, 0.7533, 0.9219, 0.7561, 0.9235, 0.7536, 0.9274, 0.7568, 0.9263, 0.7584, 0.9421, 0.7764, 0.9393, 0.7776, 0.9379, 0.7727, 0.9397, 0.772, 0.9366, 0.7483, 0.9395, 0.7489, 0.938, 0.7537, 0.9361, 0.7533, 0.9393, 0.7776, 0.9365, 0.7781, 0.936, 0.7731, 0.9379, 0.7727, 0.9395, 0.7489, 0.9422, 0.75, 0.9398, 0.7544, 0.938, 0.7537, 0.9365, 0.7781, 0.9335, 0.7781, 0.934, 0.7731, 0.936, 0.7731, 0.9422, 0.75, 0.9446, 0.7516, 0.9414, 0.7555, 0.9398, 0.7544, 0.9335, 0.7781, 0.9306, 0.7775, 0.9321, 0.7727, 0.934, 0.7731, 0.9446, 0.7516, 0.9467, 0.7537, 0.9428, 0.7569, 0.9414, 0.7555, 0.9306, 0.7775, 0.9279, 0.7764, 0.9303, 0.7719, 0.9321, 0.7727, 0.9467, 0.7537, 0.9483, 0.7562, 0.9439, 0.7586, 0.9428, 0.7569, 0.9279, 0.7764, 0.9255, 0.7747, 0.9287, 0.7708, 0.9303, 0.7719, 0.9483, 0.7562, 0.9494, 0.7589, 0.9446, 0.7604, 0.9439, 0.7586, 0.9255, 0.766, 0.9252, 0.7641, 0.9351, 0.7632, 0.9446, 0.7661, 0.9438, 0.7679, 0.9351, 0.7632, 0.9288, 0.7555, 0.9304, 0.7544, 0.9351, 0.7632, 0.9252, 0.7641, 0.9252, 0.7621, 0.9351, 0.7632, 0.9438, 0.7679, 0.9427, 0.7695, 0.9351, 0.7632, 0.9304, 0.7544, 0.9322, 0.7537, 0.9351, 0.7632, 0.9252, 0.7621, 0.9256, 0.7602, 0.9351, 0.7632, 0.9427, 0.7695, 0.9413, 0.7709, 0.9351, 0.7632, 0.9322, 0.7537, 0.9341, 0.7533, 0.9351, 0.7632, 0.9256, 0.7602, 0.9263, 0.7584, 0.9351, 0.7632, 0.9413, 0.7709, 0.9397, 0.772, 0.9351, 0.7632, 0.9341, 0.7533, 0.9361, 0.7533, 0.9351, 0.7632, 0.9263, 0.7584, 0.9274, 0.7568, 0.9351, 0.7632, 0.9397, 0.772, 0.9379, 0.7727, 0.9351, 0.7632, 0.9361, 0.7533, 0.938, 0.7537, 0.9351, 0.7632, 0.9379, 0.7727, 0.936, 0.7731, 0.9351, 0.7632, 0.938, 0.7537, 0.9398, 0.7544, 0.9351, 0.7632, 0.936, 0.7731, 0.934, 0.7731, 0.9351, 0.7632, 0.9398, 0.7544, 0.9414, 0.7555, 0.9351, 0.7632, 0.934, 0.7731, 0.9321, 0.7727, 0.9351, 0.7632, 0.9414, 0.7555, 0.9428, 0.7569, 0.9351, 0.7632, 0.9321, 0.7727, 0.9303, 0.7719, 0.9351, 0.7632, 0.9428, 0.7569, 0.9439, 0.7586, 0.9351, 0.7632, 0.9303, 0.7719, 0.9287, 0.7708, 0.9351, 0.7632, 0.9439, 0.7586, 0.9446, 0.7604, 0.9351, 0.7632, 0.9287, 0.7708, 0.9273, 0.7694, 0.9351, 0.7632, 0.9446, 0.7604, 0.945, 0.7623, 0.9351, 0.7632, 0.9273, 0.7694, 0.9263, 0.7678, 0.9351, 0.7632, 0.945, 0.7623, 0.9449, 0.7642, 0.9351, 0.7632, 0.9263, 0.7678, 0.9255, 0.766, 0.9351, 0.7632, 0.9449, 0.7642, 0.9446, 0.7661, 0.9351, 0.7632, 0.2893, 0.1439, 0.2893, -0.0001623, 0.2323, -0.0001624, 0.2323, 0.09037, 0.2893, 0.05651, 0.2893, 0.05512, 0.2323, 0.05512, 0.2323, 0.05651, 0.2893, -0.0001623, 0.2893, 0.1439, 0.2323, 0.09037, 0.2323, -0.0001624, 0.3087, 0.151, 0.3071, 0.151, 0.3071, 0.09744, 0.3087, 0.09744, 0.125, 0.5, 0.375, 0.5, 0.375, 0.75, 0.125, 0.75, 0.3087, 0.006912, 0.3087, 0.09744, 0.3071, 0.09744, 0.3071, 0.006912, 0.2893, 0.1439, 0.2323, 0.09037, 0.2323, -0.0001623, 0.2893, -0.0001623, 0.2893, 0.05651, 0.2323, 0.05651, 0.2323, 0.05512, 0.2893, 0.05512, 0.2893, -0.0001623, 0.2323, -0.0001623, 0.2323, 0.09037, 0.2893, 0.1439, 0.234, 0.1439, 0.234, 0.09037, 0.2323, 0.09037, 0.2323, 0.1439, 0.125, 0.5, 0.125, 0.75, 0.375, 0.75, 0.375, 0.5, 0.234, -0.0001623, 0.2323, -0.0001623, 0.2323, 0.09037, 0.234, 0.09037, 0.2893, 0.1439, 0.2893, -0.0001623, 0.2323, -0.0001623, 0.2323, 0.09037, 0.3087, 0.07855, 0.3071, 0.07855, 0.3071, 0.1266, 0.3087, 0.1266, 0.2893, -0.0001623, 0.2893, 0.1439, 0.2323, 0.09037, 0.2323, -0.0001623, 0.3071, 0.151, 0.3087, 0.151, 0.3087, 0.09744, 0.3071, 0.09744, 0.125, 0.5, 0.375, 0.5, 0.375, 0.75, 0.125, 0.75, 0.3071, 0.006912, 0.3071, 0.09744, 0.3087, 0.09744, 0.3087, 0.006912, 0.2893, 0.1439, 0.2323, 0.09037, 0.2323, -0.0001623, 0.2893, -0.0001623, 0.3087, 0.04723, 0.3087, -0.0007937, 0.3071, -0.0007937, 0.3071, 0.04723, 0.2893, -0.0001623, 0.2323, -0.0001623, 0.2323, 0.09037, 0.2893, 0.1439, 0.3071, 0.151, 0.3071, 0.09744, 0.3087, 0.09744, 0.3087, 0.151, 0.125, 0.5, 0.125, 0.75, 0.375, 0.75, 0.375, 0.5, 0.3071, 0.006912, 0.3087, 0.006912, 0.3087, 0.09744, 0.3071, 0.09744, 0.5576, 0.6614, 0.5576, 0.5881, 0.5602, 0.5881, 0.5602, 0.6614, 0.5312, 0.6185, 0.4579, 0.7272, 0.5312, 0.7054, 0.5602, 0.6185, 0.5602, 0.7272, 0.5576, 0.7272, 0.5576, 0.6185, 0.5312, 0.7054, 0.4579, 0.7272, 0.5312, 0.6185, 0.5576, 0.7169, 0.5602, 0.7169, 0.5602, 0.7902, 0.5576, 0.7902, 0.5866, 0.6185, 0.5866, 0.7054, 0.66, 0.7272, 0.5602, 0.6185, 0.5576, 0.6185, 0.5576, 0.7272, 0.5602, 0.7272, 0.5866, 0.7054, 0.5866, 0.6185, 0.66, 0.7272, 0.5312, 0.6904, 0.4579, 0.6904, 0.4579, 0.6879, 0.5312, 0.6879, 0.5312, 0.6185, 0.4579, 0.7272, 0.5312, 0.7054, 0.5576, 0.6185, 0.5576, 0.7272, 0.5602, 0.7272, 0.5602, 0.6185, 0.5312, 0.7054, 0.4579, 0.7272, 0.5312, 0.6185, 0.5866, 0.6904, 0.5866, 0.6879, 0.66, 0.6879, 0.66, 0.6904, 0.5866, 0.6185, 0.5866, 0.7054, 0.66, 0.7272, 0.5576, 0.6185, 0.5602, 0.6185, 0.5602, 0.7272, 0.5576, 0.7272, 0.5866, 0.7054, 0.5866, 0.6185, 0.66, 0.7272])
me_cylinder.materials.append(mat_aim_9b)
me_cylinder.use_remesh_preserve_volume = False
me_cylinder.use_remesh_preserve_attributes = False
me_cylinder.use_mirror_vertex_groups = False
me_cylinder.update()

# ---- objects
ob_aim_9b = bpy.data.objects.new('AIM-9B', me_cylinder)

# ---- transforms, parenting, visibility, modifiers, constraints
ob_aim_9b.location = (-2.146e-08, 0.0, 0.0)
ob_aim_9b.scale = (0.07374, 0.07374, 0.07374)
ob_aim_9b.lineart.crease_threshold = 0.0

# ---- collection membership
scene.collection.objects.link(ob_aim_9b)

# ---- scene / render settings (as saved in the file)
scene.frame_start = 1; scene.frame_end = 250; scene.frame_set(1)
scene.render.engine = 'BLENDER_EEVEE_NEXT'
scene.cycles.use_denoising = False
scene.cycles.samples = 128
scene.cycles.sampling_pattern = 'TABULATED_SOBOL'
scene.cycles.use_adaptive_sampling = False
scene.cycles.use_light_tree = False
scene.view_settings.view_transform = 'Filmic'
bpy.context.view_layer.update()

# ---- added for rendering (the .blend has no active camera and no usable light): camera, sun
cam_auto = bpy.data.cameras.new('AutoCamera')
cam_auto.lens = 50.0
cam_auto.sensor_width = 36.0
cam_auto.clip_end = 1000.0
ob_auto_camera = bpy.data.objects.new('AutoCamera', cam_auto)
scene.collection.objects.link(ob_auto_camera)
ob_auto_camera.location = (2.7251, -3.27012, 2.32258)
ob_auto_camera.rotation_euler = (1.09748, -7.21219e-08, 0.694738)
scene.camera = ob_auto_camera
light_auto_sun = bpy.data.lights.new('AutoSun', 'SUN')
light_auto_sun.energy = 3.0
light_auto_sun.angle = 0.0523599
ob_auto_sun = bpy.data.objects.new('AutoSun', light_auto_sun)
scene.collection.objects.link(ob_auto_sun)
ob_auto_sun.rotation_euler = (0.872665, 0.174533, 0.523599)
bpy.context.view_layer.update()

